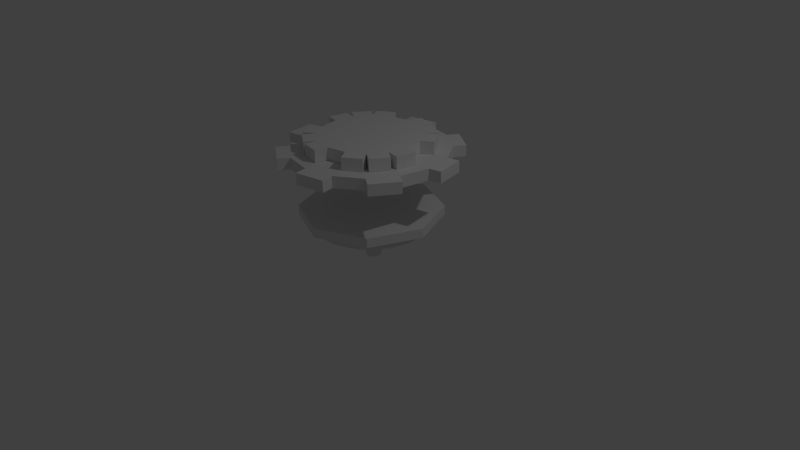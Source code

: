 # Source: base.blend  (saved by Blender 2.70.0; exported with 4.5.12 LTS)
import bpy
from mathutils import Matrix  # noqa: F401  (used for matrix-valued properties, if any)

bpy.ops.wm.read_factory_settings(use_empty=True)
scene = bpy.context.scene
scene.name = 'Scene'

# ---- collections
col_collection_1 = bpy.data.collections.new('Collection 1'); scene.collection.children.link(col_collection_1)

# ---- world
world_world = bpy.data.worlds.new('World'); scene.world = world_world
world_world.color = (0.05088, 0.05088, 0.05088)
world_world.use_sun_shadow = False
world_world.sun_shadow_jitter_overblur = 0.0
world_world.cycles.sampling_method = 'MANUAL'
world_world.cycles.sample_map_resolution = 256

# ---- cameras
cam_camera = bpy.data.cameras.new('Camera')
cam_camera.clip_end = 100.0
cam_camera.lens = 35.0
cam_camera.sensor_width = 32.0
cam_camera.sensor_height = 18.0
cam_camera.ortho_scale = 7.314
cam_camera.dof.focus_distance = 0.0
cam_camera.dof.aperture_fstop = 128.0

# ---- lights
light_lamp = bpy.data.lights.new('Lamp', 'POINT')
light_lamp.transmission_factor = 0.0
light_lamp.cutoff_distance = 30.0
light_lamp.energy = 100.0
light_lamp.shadow_buffer_clip_start = 1.001
light_lamp.shadow_soft_size = 0.1
light_lamp.shadow_maximum_resolution = 0.006
light_lamp.use_absolute_resolution = True
light_lamp.cycles.use_multiple_importance_sampling = False

# ---- meshes
me_cylinder_001 = bpy.data.meshes.new('Cylinder.001')
me_cylinder_001.from_pydata([], [], [])
me_cylinder_001.use_remesh_preserve_volume = False
me_cylinder_001.use_remesh_preserve_attributes = False
me_cylinder_001.use_mirror_vertex_groups = False
me_cylinder_001.update()
me_cylinder = bpy.data.meshes.new('Cylinder')
me_cylinder.from_pydata([(-0.08827, 0.772, -1.0), (-0.08827, 1.0, 0.2812), (0.06233, 0.7571, -1.0), (0.1068, 0.9808, 0.2812), (0.2071, 0.7132, -1.0), (0.2944, 0.9239, 0.2812), (0.3406, 0.6419, -1.0), (0.4673, 0.8315, 0.2812), (0.4576, 0.5459, -1.0), (0.6188, 0.7071, 0.2812), (0.5536, 0.4289, -1.0), (0.7432, 0.5556, 0.2812), (0.6249, 0.2954, -1.0), (0.8356, 0.3827, 0.2812), (0.6689, 0.1506, -1.0), (0.8925, 0.1951, 0.2812), (0.6837, 1.233e-07, -1.0), (0.9117, 7.55e-08, 0.2812), (0.6689, -0.1506, -1.0), (0.8925, -0.1951, 0.2812), (0.6249, -0.2954, -1.0), (0.8356, -0.3827, 0.2812), (0.5536, -0.4289, -1.0), (0.7432, -0.5556, 0.2812), (0.4576, -0.5459, -1.0), (0.6188, -0.7071, 0.2812), (0.3406, -0.6419, -1.0), (0.4673, -0.8315, 0.2812), (0.2071, -0.7132, -1.0), (0.2944, -0.9239, 0.2812), (0.06233, -0.7571, -1.0), (0.1068, -0.9808, 0.2812), (-0.08827, -0.772, -1.0), (-0.08827, -1.0, 0.2812), (-0.2389, -0.7571, -1.0), (-0.2834, -0.9808, 0.2812), (-0.3837, -0.7132, -1.0), (-0.471, -0.9239, 0.2812), (-0.5172, -0.6419, -1.0), (-0.6438, -0.8315, 0.2812), (-0.6341, -0.5459, -1.0), (-0.7954, -0.7071, 0.2812), (-0.7301, -0.4289, -1.0), (-0.9197, -0.5556, 0.2812), (-0.8015, -0.2954, -1.0), (-1.012, -0.3827, 0.2812), (-0.8454, -0.1506, -1.0), (-1.069, -0.1951, 0.2812), (-0.8603, 8.104e-07, -1.0), (-1.088, 9.656e-07, 0.2812), (-0.8454, 0.1506, -1.0), (-1.069, 0.1951, 0.2812), (-0.8015, 0.2954, -1.0), (-1.012, 0.3827, 0.2812), (-0.7301, 0.4289, -1.0), (-0.9197, 0.5556, 0.2812), (-0.6341, 0.5459, -1.0), (-0.7954, 0.7071, 0.2812), (-0.5172, 0.6419, -1.0), (-0.6438, 0.8315, 0.2812), (-0.3837, 0.7132, -1.0), (-0.471, 0.9239, 0.2812), (-0.2389, 0.7571, -1.0), (-0.2834, 0.9808, 0.2812), (-0.1016, 1.679, 0.3225), (-0.1016, 1.679, 1.239), (0.2277, 1.646, 0.3225), (0.2277, 1.646, 1.239), (0.5444, 1.55, 0.3225), (0.5444, 1.55, 1.239), (0.8362, 1.394, 0.3225), (0.8362, 1.394, 1.239), (1.092, 1.184, 0.3225), (1.092, 1.184, 1.239), (1.302, 0.9286, 0.3225), (1.302, 0.9286, 1.239), (1.458, 0.6367, 0.3225), (1.458, 0.6367, 1.239), (1.554, 0.3201, 0.3225), (1.554, 0.3201, 1.239), (1.586, -0.009241, 0.3225), (1.586, -0.009241, 1.239), (1.554, -0.3386, 0.3225), (1.554, -0.3386, 1.239), (1.458, -0.6552, 0.3225), (1.458, -0.6552, 1.239), (1.302, -0.947, 0.3225), (1.302, -0.947, 1.239), (1.092, -1.203, 0.3225), (1.092, -1.203, 1.239), (0.8362, -1.413, 0.3225), (0.8362, -1.413, 1.239), (0.5444, -1.569, 0.3225), (0.5444, -1.569, 1.239), (0.2277, -1.665, 0.3225), (0.2277, -1.665, 1.239), (-0.1016, -1.697, 0.3225), (-0.1016, -1.697, 1.239), (-0.4309, -1.665, 0.3225), (-0.4309, -1.665, 1.239), (-0.7476, -1.569, 0.3225), (-0.7476, -1.569, 1.239), (-1.039, -1.413, 0.3225), (-1.039, -1.413, 1.239), (-1.295, -1.203, 0.3225), (-1.295, -1.203, 1.239), (-1.505, -0.947, 0.3225), (-1.505, -0.947, 1.239), (-1.661, -0.6552, 0.3225), (-1.661, -0.6552, 1.239), (-1.757, -0.3385, 0.3225), (-1.757, -0.3385, 1.239), (-1.79, -0.00924, 0.3225), (-1.79, -0.00924, 1.239), (-1.757, 0.3201, 0.3225), (-1.757, 0.3201, 1.239), (-1.661, 0.6367, 0.3225), (-1.661, 0.6367, 1.239), (-1.505, 0.9286, 0.3225), (-1.505, 0.9286, 1.239), (-1.295, 1.184, 0.3225), (-1.295, 1.184, 1.239), (-1.039, 1.394, 0.3225), (-1.039, 1.394, 1.239), (-0.7476, 1.55, 0.3225), (-0.7476, 1.55, 1.239), (-0.4309, 1.646, 0.3225), (-0.4309, 1.646, 1.239), (-0.09582, 3.161, 1.266), (-0.09582, 4.315, 2.381), (0.5224, 3.1, 1.266), (0.7474, 4.232, 2.381), (1.117, 2.92, 1.266), (1.558, 3.986, 2.381), (1.665, 2.627, 1.266), (2.305, 3.586, 2.381), (2.145, 2.233, 1.266), (2.96, 3.049, 2.381), (2.539, 1.753, 1.266), (3.498, 2.394, 2.381), (2.832, 1.205, 1.266), (3.897, 1.646, 2.381), (3.012, 0.6106, 1.266), (4.143, 0.8356, 2.381), (3.073, -0.007608, 1.266), (4.226, -0.007608, 2.381), (3.012, -0.6258, 1.266), (4.143, -0.8508, 2.381), (2.832, -1.22, 1.266), (3.897, -1.662, 2.381), (2.539, -1.768, 1.266), (3.498, -2.409, 2.381), (2.145, -2.248, 1.266), (2.96, -3.064, 2.381), (1.665, -2.642, 1.266), (2.305, -3.601, 2.381), (1.117, -2.935, 1.266), (1.558, -4.001, 2.381), (0.5224, -3.116, 1.266), (0.7474, -4.247, 2.381), (-0.09582, -3.177, 1.266), (-0.09582, -4.33, 2.381), (-0.714, -3.116, 1.266), (-0.939, -4.247, 2.381), (-1.309, -2.935, 1.266), (-1.75, -4.001, 2.381), (-1.856, -2.642, 1.266), (-2.497, -3.601, 2.381), (-2.337, -2.248, 1.266), (-3.152, -3.064, 2.381), (-2.731, -1.768, 1.266), (-3.69, -2.409, 2.381), (-3.024, -1.22, 1.266), (-4.089, -1.662, 2.381), (-3.204, -0.6258, 1.266), (-4.335, -0.8508, 2.381), (-3.265, -0.007605, 1.266), (-4.418, -0.007604, 2.381), (-3.204, 0.6106, 1.266), (-4.335, 0.8356, 2.381), (-3.024, 1.205, 1.266), (-4.089, 1.646, 2.381), (-2.731, 1.753, 1.266), (-3.69, 2.394, 2.381), (-2.337, 2.233, 1.266), (-3.152, 3.049, 2.381), (-1.856, 2.627, 1.266), (-2.497, 3.586, 2.381), (-1.309, 2.92, 1.266), (-1.75, 3.986, 2.381), (-0.714, 3.1, 1.266), (-0.939, 4.232, 2.381), (-0.1118, 5.77, 2.478), (-0.1118, 5.77, 3.261), (1.021, 5.659, 2.478), (1.021, 5.659, 3.261), (2.11, 5.328, 2.478), (2.11, 5.328, 3.261), (3.114, 4.792, 2.478), (3.114, 4.792, 3.261), (3.994, 4.07, 2.478), (3.994, 4.07, 3.261), (4.716, 3.19, 2.478), (4.716, 3.19, 3.261), (5.253, 2.186, 2.478), (5.253, 2.186, 3.261), (5.583, 1.097, 2.478), (5.583, 1.097, 3.261), (5.695, -0.03608, 2.478), (5.695, -0.03608, 3.261), (5.583, -1.169, 2.478), (5.583, -1.169, 3.261), (5.253, -2.258, 2.478), (5.253, -2.258, 3.261), (4.716, -3.262, 2.478), (4.716, -3.262, 3.261), (3.994, -4.142, 2.478), (3.994, -4.142, 3.261), (3.114, -4.864, 2.478), (3.114, -4.864, 3.261), (2.11, -5.401, 2.478), (2.11, -5.401, 3.261), (1.021, -5.731, 2.478), (1.021, -5.731, 3.261), (-0.1118, -5.843, 2.478), (-0.1118, -5.843, 3.261), (-1.245, -5.731, 2.478), (-1.245, -5.731, 3.261), (-2.334, -5.401, 2.478), (-2.334, -5.401, 3.261), (-3.338, -4.864, 2.478), (-3.338, -4.864, 3.261), (-4.218, -4.142, 2.478), (-4.218, -4.142, 3.261), (-4.94, -3.262, 2.478), (-4.94, -3.262, 3.261), (-5.476, -2.258, 2.478), (-5.476, -2.258, 3.261), (-5.807, -1.169, 2.478), (-5.807, -1.169, 3.261), (-5.918, -0.03608, 2.478), (-5.918, -0.03608, 3.261), (-5.807, 1.097, 2.478), (-5.807, 1.097, 3.261), (-5.476, 2.186, 2.478), (-5.476, 2.186, 3.261), (-4.94, 3.19, 2.478), (-4.94, 3.19, 3.261), (-4.218, 4.07, 2.478), (-4.218, 4.07, 3.261), (-3.338, 4.792, 2.478), (-3.338, 4.792, 3.261), (-2.334, 5.328, 2.478), (-2.334, 5.328, 3.261), (-1.245, 5.659, 2.478), (-1.245, 5.659, 3.261), (-0.1076, 0.03786, 5.748), (5.554, 5.668, 5.692), (5.522, -5.624, 5.664), (-5.737, 5.699, 5.832), (-0.08417, -0.00664, 9.56), (-0.08417, -0.00664, 10.7), (-0.08417, 7.978, 9.56), (-0.08417, 7.978, 10.74), (2.971, 7.37, 9.56), (2.971, 7.37, 10.74), (5.562, 5.639, 9.56), (5.562, 5.639, 10.74), (7.293, 3.049, 9.56), (7.293, 3.049, 10.74), (7.9, -0.00664, 9.56), (7.9, -0.00664, 10.74), (7.293, -3.062, 9.56), (7.293, -3.062, 10.74), (5.562, -5.653, 9.56), (5.562, -5.653, 10.74), (2.971, -7.383, 9.56), (2.971, -7.383, 10.74), (-0.08417, -7.991, 9.56), (-0.08417, -7.991, 10.74), (-3.14, -7.383, 9.56), (-3.14, -7.383, 10.74), (-5.73, -5.653, 9.56), (-5.73, -5.653, 10.74), (-7.461, -3.062, 9.56), (-7.461, -3.062, 10.74), (-8.069, -0.00664, 9.56), (-8.069, -0.00664, 10.7), (-7.461, 3.049, 9.56), (-7.461, 3.049, 10.7), (-5.73, 5.639, 9.56), (-5.73, 5.639, 10.74), (-3.14, 7.37, 9.56), (-3.14, 7.37, 10.74), (-3.388, 8.62, 9.56), (-3.388, 8.62, 10.74), (-0.3327, 9.227, 10.74), (-0.3327, 9.227, 9.56), (-8.52, 3.757, 9.56), (-8.52, 3.757, 10.7), (-6.789, 6.347, 10.74), (-6.789, 6.347, 9.56), (-8.71, -3.311, 9.56), (-8.71, -3.311, 10.74), (-9.318, -0.2552, 10.7), (-9.318, -0.2552, 9.56), (-3.847, -8.443, 9.56), (-3.847, -8.443, 10.74), (-6.438, -6.712, 10.74), (-6.438, -6.712, 9.56), (3.22, -8.633, 9.56), (3.22, -8.633, 10.74), (0.1644, -9.241, 10.74), (0.1644, -9.241, 9.56), (8.352, -3.77, 9.56), (8.352, -3.77, 10.74), (6.621, -6.36, 10.74), (6.621, -6.36, 9.56), (8.542, 3.297, 9.56), (8.542, 3.297, 10.74), (9.15, 0.2419, 10.74), (9.15, 0.2419, 9.56), (3.679, 8.429, 9.56), (3.679, 8.429, 10.74), (6.269, 6.699, 10.74), (6.269, 6.699, 9.56), (-0.151, -0.001312, 10.75), (-0.151, -0.001312, 12.01), (-0.151, 5.203, 10.75), (-0.151, 5.203, 12.01), (1.841, 4.807, 10.75), (1.841, 4.807, 12.01), (3.529, 3.679, 10.75), (3.529, 3.679, 12.01), (4.657, 1.99, 10.75), (4.657, 1.99, 12.01), (5.054, -0.001312, 10.75), (5.054, -0.001312, 12.01), (4.657, -1.993, 10.75), (4.657, -1.993, 12.01), (3.529, -3.682, 10.75), (3.529, -3.682, 12.01), (1.841, -4.81, 10.75), (1.841, -4.81, 12.01), (-0.151, -5.206, 10.75), (-0.151, -5.206, 12.01), (-2.143, -4.81, 10.75), (-2.143, -4.81, 12.01), (-3.831, -3.682, 10.75), (-3.831, -3.682, 12.01), (-4.96, -1.993, 10.75), (-4.96, -1.993, 12.01), (-5.356, -0.001312, 10.75), (-5.356, -0.001312, 12.01), (-4.96, 1.99, 10.75), (-4.96, 1.99, 12.01), (-3.831, 3.679, 10.75), (-3.831, 3.679, 12.01), (-2.143, 4.807, 10.75), (-2.143, 4.807, 12.01), (0.1167, 6.55, 10.75), (0.1167, 6.55, 12.01), (2.108, 6.153, 12.01), (2.108, 6.153, 10.75), (2.603, 5.948, 10.75), (2.603, 5.948, 12.01), (4.292, 4.82, 12.01), (4.292, 4.82, 10.75), (4.67, 4.441, 10.75), (4.67, 4.441, 12.01), (5.799, 2.753, 12.01), (5.799, 2.753, 10.75), (6.4, -0.2691, 10.75), (6.4, -0.2691, 12.01), (6.004, -2.261, 12.01), (6.004, -2.261, 10.75), (5.799, -2.756, 10.75), (5.799, -2.756, 12.01), (4.67, -4.444, 12.01), (4.67, -4.444, 10.75), (4.292, -4.823, 10.75), (4.292, -4.823, 12.01), (2.603, -5.951, 12.01), (2.603, -5.951, 10.75), (-0.4188, -6.552, 10.75), (-0.4188, -6.552, 12.01), (-2.411, -6.156, 12.01), (-2.411, -6.156, 10.75), (-2.905, -5.951, 10.75), (-2.905, -5.951, 12.01), (-4.594, -4.823, 12.01), (-4.594, -4.823, 10.75), (-4.973, -4.444, 10.75), (-4.973, -4.444, 12.01), (-6.101, -2.756, 12.01), (-6.101, -2.756, 10.75), (-6.702, 0.2664, 10.75), (-6.702, 0.2664, 12.01), (-6.306, 2.258, 12.01), (-6.306, 2.258, 10.75), (-6.101, 2.753, 10.75), (-6.101, 2.753, 12.01), (-4.972, 4.441, 12.01), (-4.972, 4.441, 10.75), (-4.594, 4.82, 10.75), (-4.594, 4.82, 12.01), (-2.905, 5.948, 12.01), (-2.905, 5.948, 10.75), (-0.02846, -0.1723, 3.512), (-0.02846, -0.1723, 4.484), (-0.02846, 7.141, 3.512), (-0.02846, 7.141, 4.484), (5.143, 4.999, 3.512), (5.143, 4.999, 4.484), (7.285, -0.1723, 3.512), (7.285, -0.1723, 4.484), (5.143, -5.343, 3.512), (5.143, -5.343, 4.484), (-0.02846, -7.485, 3.512), (-0.02846, -7.485, 4.484), (-5.2, -5.343, 3.512), (-5.2, -5.343, 4.484), (-7.341, -0.1723, 3.512), (-7.341, -0.1723, 4.484), (-5.2, 4.999, 3.512), (-5.2, 4.999, 4.484)], [], [(0, 1, 3, 2), (2, 3, 5, 4), (4, 5, 7, 6), (6, 7, 9, 8), (8, 9, 11, 10), (10, 11, 13, 12), (12, 13, 15, 14), (14, 15, 17, 16), (16, 17, 19, 18), (18, 19, 21, 20), (20, 21, 23, 22), (22, 23, 25, 24), (24, 25, 27, 26), (26, 27, 29, 28), (28, 29, 31, 30), (30, 31, 33, 32), (32, 33, 35, 34), (34, 35, 37, 36), (36, 37, 39, 38), (38, 39, 41, 40), (40, 41, 43, 42), (42, 43, 45, 44), (44, 45, 47, 46), (46, 47, 49, 48), (48, 49, 51, 50), (50, 51, 53, 52), (52, 53, 55, 54), (54, 55, 57, 56), (56, 57, 59, 58), (58, 59, 61, 60), (3, 1, 63, 61, 59, 57, 55, 53, 51, 49, 47, 45, 43, 41, 39, 37, 35, 33, 31, 29, 27, 25, 23, 21, 19, 17, 15, 13, 11, 9, 7, 5), (62, 63, 1, 0), (60, 61, 63, 62), (0, 2, 4, 6, 8, 10, 12, 14, 16, 18, 20, 22, 24, 26, 28, 30, 32, 34, 36, 38, 40, 42, 44, 46, 48, 50, 52, 54, 56, 58, 60, 62), (64, 65, 67, 66), (66, 67, 69, 68), (68, 69, 71, 70), (70, 71, 73, 72), (72, 73, 75, 74), (74, 75, 77, 76), (76, 77, 79, 78), (78, 79, 81, 80), (80, 81, 83, 82), (82, 83, 85, 84), (84, 85, 87, 86), (86, 87, 89, 88), (88, 89, 91, 90), (90, 91, 93, 92), (92, 93, 95, 94), (94, 95, 97, 96), (96, 97, 99, 98), (98, 99, 101, 100), (100, 101, 103, 102), (102, 103, 105, 104), (104, 105, 107, 106), (106, 107, 109, 108), (108, 109, 111, 110), (110, 111, 113, 112), (112, 113, 115, 114), (114, 115, 117, 116), (116, 117, 119, 118), (118, 119, 121, 120), (120, 121, 123, 122), (122, 123, 125, 124), (67, 65, 127, 125, 123, 121, 119, 117, 115, 113, 111, 109, 107, 105, 103, 101, 99, 97, 95, 93, 91, 89, 87, 85, 83, 81, 79, 77, 75, 73, 71, 69), (126, 127, 65, 64), (124, 125, 127, 126), (64, 66, 68, 70, 72, 74, 76, 78, 80, 82, 84, 86, 88, 90, 92, 94, 96, 98, 100, 102, 104, 106, 108, 110, 112, 114, 116, 118, 120, 122, 124, 126), (128, 129, 131, 130), (130, 131, 133, 132), (132, 133, 135, 134), (134, 135, 137, 136), (136, 137, 139, 138), (138, 139, 141, 140), (140, 141, 143, 142), (142, 143, 145, 144), (144, 145, 147, 146), (146, 147, 149, 148), (148, 149, 151, 150), (150, 151, 153, 152), (152, 153, 155, 154), (154, 155, 157, 156), (156, 157, 159, 158), (158, 159, 161, 160), (160, 161, 163, 162), (162, 163, 165, 164), (164, 165, 167, 166), (166, 167, 169, 168), (168, 169, 171, 170), (170, 171, 173, 172), (172, 173, 175, 174), (174, 175, 177, 176), (176, 177, 179, 178), (178, 179, 181, 180), (180, 181, 183, 182), (182, 183, 185, 184), (184, 185, 187, 186), (186, 187, 189, 188), (131, 129, 191, 189, 187, 185, 183, 181, 179, 177, 175, 173, 171, 169, 167, 165, 163, 161, 159, 157, 155, 153, 151, 149, 147, 145, 143, 141, 139, 137, 135, 133), (190, 191, 129, 128), (188, 189, 191, 190), (128, 130, 132, 134, 136, 138, 140, 142, 144, 146, 148, 150, 152, 154, 156, 158, 160, 162, 164, 166, 168, 170, 172, 174, 176, 178, 180, 182, 184, 186, 188, 190), (192, 193, 195, 194), (194, 195, 197, 196), (196, 197, 199, 198), (198, 199, 201, 200), (200, 201, 203, 202), (202, 203, 205, 204), (204, 205, 207, 206), (206, 207, 209, 208), (208, 209, 211, 210), (210, 211, 213, 212), (212, 213, 215, 214), (214, 215, 217, 216), (216, 217, 219, 218), (218, 219, 221, 220), (220, 221, 223, 222), (222, 223, 225, 224), (224, 225, 227, 226), (226, 227, 229, 228), (228, 229, 231, 230), (230, 231, 233, 232), (232, 233, 235, 234), (234, 235, 237, 236), (236, 237, 239, 238), (238, 239, 241, 240), (240, 241, 243, 242), (242, 243, 245, 244), (244, 245, 247, 246), (246, 247, 249, 248), (248, 249, 251, 250), (250, 251, 253, 252), (195, 193, 255, 253, 251, 249, 247, 245, 243, 241, 239, 237, 235, 233, 231, 229, 227, 225, 223, 221, 219, 217, 215, 213, 211, 209, 207, 205, 203, 201, 199, 197), (254, 255, 193, 192), (252, 253, 255, 254), (192, 194, 196, 198, 200, 202, 204, 206, 208, 210, 212, 214, 216, 218, 220, 222, 224, 226, 228, 230, 232, 234, 236, 238, 240, 242, 244, 246, 248, 250, 252, 254), (261, 263, 293), (260, 290, 292), (290, 291, 293, 292), (260, 288, 290), (286, 287, 289, 288), (261, 289, 287), (260, 286, 288), (261, 287, 285), (260, 284, 286), (282, 283, 285, 284), (261, 285, 283), (260, 282, 284), (261, 283, 281), (260, 280, 282), (278, 279, 281, 280), (261, 281, 279), (260, 278, 280), (261, 279, 277), (260, 276, 278), (274, 275, 277, 276), (261, 277, 275), (260, 274, 276), (261, 275, 273), (260, 272, 274), (270, 271, 273, 272), (261, 273, 271), (260, 270, 272), (261, 271, 269), (260, 268, 270), (266, 267, 269, 268), (261, 269, 267), (260, 266, 268), (261, 267, 265), (260, 264, 266), (262, 263, 265, 264), (261, 265, 263), (260, 262, 264), (260, 292, 262), (261, 293, 291), (261, 291, 289), (294, 295, 296, 297), (293, 295, 294, 292), (263, 296, 295, 293), (262, 297, 296, 263), (292, 294, 297, 262), (298, 299, 300, 301), (289, 299, 298, 288), (291, 300, 299, 289), (290, 301, 300, 291), (288, 298, 301, 290), (302, 303, 304, 305), (285, 303, 302, 284), (287, 304, 303, 285), (286, 305, 304, 287), (284, 302, 305, 286), (306, 307, 308, 309), (281, 307, 306, 280), (283, 308, 307, 281), (282, 309, 308, 283), (280, 306, 309, 282), (310, 311, 312, 313), (277, 311, 310, 276), (279, 312, 311, 277), (278, 313, 312, 279), (276, 310, 313, 278), (314, 315, 316, 317), (273, 315, 314, 272), (275, 316, 315, 273), (274, 317, 316, 275), (272, 314, 317, 274), (318, 319, 320, 321), (269, 319, 318, 268), (271, 320, 319, 269), (270, 321, 320, 271), (268, 318, 321, 270), (322, 323, 324, 325), (265, 323, 322, 264), (267, 324, 323, 265), (266, 325, 324, 267), (264, 322, 325, 266), (326, 328, 330), (327, 331, 329), (326, 330, 332), (327, 333, 331), (326, 332, 334), (327, 335, 333), (326, 334, 336), (327, 337, 335), (334, 335, 337, 336), (326, 336, 338), (327, 339, 337), (326, 338, 340), (327, 341, 339), (326, 340, 342), (327, 343, 341), (326, 342, 344), (327, 345, 343), (342, 343, 345, 344), (326, 344, 346), (327, 347, 345), (326, 346, 348), (327, 349, 347), (326, 348, 350), (327, 351, 349), (326, 350, 352), (327, 353, 351), (350, 351, 353, 352), (326, 352, 354), (327, 355, 353), (326, 354, 356), (327, 357, 355), (326, 356, 358), (327, 359, 357), (326, 358, 328), (327, 329, 359), (358, 359, 329, 328), (360, 361, 362, 363), (329, 361, 360, 328), (331, 362, 361, 329), (330, 363, 362, 331), (328, 360, 363, 330), (364, 365, 366, 367), (331, 365, 364, 330), (333, 366, 365, 331), (332, 367, 366, 333), (330, 364, 367, 332), (368, 369, 370, 371), (333, 369, 368, 332), (335, 370, 369, 333), (334, 371, 370, 335), (332, 368, 371, 334), (372, 373, 374, 375), (337, 373, 372, 336), (339, 374, 373, 337), (338, 375, 374, 339), (336, 372, 375, 338), (376, 377, 378, 379), (339, 377, 376, 338), (341, 378, 377, 339), (340, 379, 378, 341), (338, 376, 379, 340), (380, 381, 382, 383), (341, 381, 380, 340), (343, 382, 381, 341), (342, 383, 382, 343), (340, 380, 383, 342), (384, 385, 386, 387), (345, 385, 384, 344), (347, 386, 385, 345), (346, 387, 386, 347), (344, 384, 387, 346), (388, 389, 390, 391), (347, 389, 388, 346), (349, 390, 389, 347), (348, 391, 390, 349), (346, 388, 391, 348), (392, 393, 394, 395), (349, 393, 392, 348), (351, 394, 393, 349), (350, 395, 394, 351), (348, 392, 395, 350), (396, 397, 398, 399), (353, 397, 396, 352), (355, 398, 397, 353), (354, 399, 398, 355), (352, 396, 399, 354), (400, 401, 402, 403), (355, 401, 400, 354), (357, 402, 401, 355), (356, 403, 402, 357), (354, 400, 403, 356), (404, 405, 406, 407), (357, 405, 404, 356), (359, 406, 405, 357), (358, 407, 406, 359), (356, 404, 407, 358), (408, 410, 412), (409, 413, 411), (410, 411, 413, 412), (408, 412, 414), (409, 415, 413), (412, 413, 415, 414), (408, 414, 416), (409, 417, 415), (414, 415, 417, 416), (408, 416, 418), (409, 419, 417), (416, 417, 419, 418), (408, 418, 420), (409, 421, 419), (418, 419, 421, 420), (408, 420, 422), (409, 423, 421), (420, 421, 423, 422), (408, 422, 424), (409, 425, 423), (422, 423, 425, 424), (408, 424, 410), (409, 411, 425), (424, 425, 411, 410)])
me_cylinder.use_remesh_preserve_volume = False
me_cylinder.use_remesh_preserve_attributes = False
me_cylinder.use_mirror_vertex_groups = False
me_cylinder.update()

# ---- objects
ob_cylinder_001 = bpy.data.objects.new('Cylinder.001', me_cylinder_001)
ob_cylinder = bpy.data.objects.new('Cylinder', me_cylinder)
ob_lamp = bpy.data.objects.new('Lamp', light_lamp)
ob_camera = bpy.data.objects.new('Camera', cam_camera)

# ---- transforms, parenting, visibility, modifiers, constraints
ob_cylinder_001.location = (-0.3877, 1.409, 1.669)
ob_cylinder_001.lineart.crease_threshold = 0.0
ob_cylinder.location = (0.01315, -0.001146, 0.1436)
ob_cylinder.scale = (0.1252, 0.1252, 0.1252)
ob_cylinder.lineart.crease_threshold = 0.0
ob_lamp.location = (4.076, 1.005, 5.904)
ob_lamp.rotation_euler = (0.6503, 0.05522, 1.866)
ob_lamp.lock_rotations_4d = False
ob_lamp.empty_display_type = 'ARROWS'
ob_lamp.color = (0.0, 0.0, 0.0, 0.0)
ob_lamp.lineart.crease_threshold = 0.0
ob_camera.location = (7.481, -6.508, 5.344)
ob_camera.rotation_euler = (1.109, 0.01082, 0.8149)
ob_camera.lock_rotations_4d = False
ob_camera.empty_display_type = 'ARROWS'
ob_camera.color = (0.0, 0.0, 0.0, 0.0)
ob_camera.display_type = 'WIRE'
ob_camera.lineart.crease_threshold = 0.0

# ---- collection membership
col_collection_1.objects.link(ob_cylinder_001)
col_collection_1.objects.link(ob_cylinder)
col_collection_1.objects.link(ob_lamp)
col_collection_1.objects.link(ob_camera)

# ---- scene / render settings (as saved in the file)
scene.camera = ob_camera
scene.frame_start = 1; scene.frame_end = 250; scene.frame_set(1)
scene.render.engine = 'BLENDER_EEVEE_NEXT'
scene.render.resolution_percentage = 50
scene.render.dither_intensity = 0.0
scene.cycles.use_denoising = False
scene.cycles.samples = 10
scene.cycles.sampling_pattern = 'TABULATED_SOBOL'
scene.cycles.light_sampling_threshold = 0.0
scene.cycles.use_adaptive_sampling = False
scene.cycles.use_light_tree = False
scene.cycles.blur_glossy = 0.0
scene.cycles.volume_bounces = 1
scene.cycles.pixel_filter_type = 'GAUSSIAN'
scene.cycles.sample_clamp_indirect = 0.0
scene.view_settings.view_transform = 'Standard'
bpy.context.view_layer.update()
